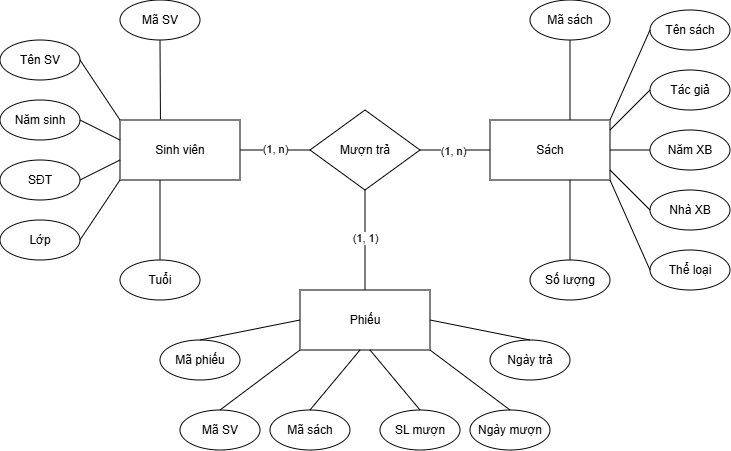

The diagram above was exported from draw.io. Its source (the exported page's mxGraphModel, read from the mxfile embedded in the PNG):
<mxGraphModel dx="609" dy="255" grid="1" gridSize="10" guides="1" tooltips="1" connect="1" arrows="1" fold="1" page="1" pageScale="1" pageWidth="827" pageHeight="1169" math="0" shadow="0">
  <root>
    <mxCell id="WIyWlLk6GJQsqaUBKTNV-0" />
    <mxCell id="WIyWlLk6GJQsqaUBKTNV-1" parent="WIyWlLk6GJQsqaUBKTNV-0" />
    <mxCell id="YZKTXHrJaSSdnppz6-3m-0" value="Mượn trả" style="rhombus;whiteSpace=wrap;html=1;" vertex="1" parent="WIyWlLk6GJQsqaUBKTNV-1">
      <mxGeometry x="390" y="270" width="110" height="80" as="geometry" />
    </mxCell>
    <mxCell id="YZKTXHrJaSSdnppz6-3m-1" value="Sinh viên" style="rounded=0;whiteSpace=wrap;html=1;" vertex="1" parent="WIyWlLk6GJQsqaUBKTNV-1">
      <mxGeometry x="200" y="280" width="120" height="60" as="geometry" />
    </mxCell>
    <mxCell id="YZKTXHrJaSSdnppz6-3m-2" value="Sách" style="rounded=0;whiteSpace=wrap;html=1;" vertex="1" parent="WIyWlLk6GJQsqaUBKTNV-1">
      <mxGeometry x="570" y="280" width="120" height="60" as="geometry" />
    </mxCell>
    <mxCell id="YZKTXHrJaSSdnppz6-3m-3" value="Phiếu" style="rounded=0;whiteSpace=wrap;html=1;" vertex="1" parent="WIyWlLk6GJQsqaUBKTNV-1">
      <mxGeometry x="380" y="450" width="130" height="60" as="geometry" />
    </mxCell>
    <mxCell id="YZKTXHrJaSSdnppz6-3m-4" value="" style="endArrow=none;html=1;rounded=0;entryX=1;entryY=0.5;entryDx=0;entryDy=0;exitX=0;exitY=0.5;exitDx=0;exitDy=0;" edge="1" parent="WIyWlLk6GJQsqaUBKTNV-1" source="YZKTXHrJaSSdnppz6-3m-0" target="YZKTXHrJaSSdnppz6-3m-1">
      <mxGeometry width="50" height="50" relative="1" as="geometry">
        <mxPoint x="260" y="440" as="sourcePoint" />
        <mxPoint x="260" y="340" as="targetPoint" />
      </mxGeometry>
    </mxCell>
    <mxCell id="YZKTXHrJaSSdnppz6-3m-45" value="(1, n)" style="edgeLabel;html=1;align=center;verticalAlign=middle;resizable=0;points=[];" vertex="1" connectable="0" parent="YZKTXHrJaSSdnppz6-3m-4">
      <mxGeometry x="0.0163" y="-1" relative="1" as="geometry">
        <mxPoint as="offset" />
      </mxGeometry>
    </mxCell>
    <mxCell id="YZKTXHrJaSSdnppz6-3m-5" value="" style="endArrow=none;html=1;rounded=0;exitX=0;exitY=0.5;exitDx=0;exitDy=0;entryX=1;entryY=0.5;entryDx=0;entryDy=0;" edge="1" parent="WIyWlLk6GJQsqaUBKTNV-1" source="YZKTXHrJaSSdnppz6-3m-2" target="YZKTXHrJaSSdnppz6-3m-0">
      <mxGeometry width="50" height="50" relative="1" as="geometry">
        <mxPoint x="210" y="570" as="sourcePoint" />
        <mxPoint x="260" y="520" as="targetPoint" />
      </mxGeometry>
    </mxCell>
    <mxCell id="YZKTXHrJaSSdnppz6-3m-46" value="(1, n)" style="edgeLabel;html=1;align=center;verticalAlign=middle;resizable=0;points=[];" vertex="1" connectable="0" parent="YZKTXHrJaSSdnppz6-3m-5">
      <mxGeometry x="0.0816" y="1" relative="1" as="geometry">
        <mxPoint as="offset" />
      </mxGeometry>
    </mxCell>
    <mxCell id="YZKTXHrJaSSdnppz6-3m-6" value="" style="endArrow=none;html=1;rounded=0;exitX=0.5;exitY=1;exitDx=0;exitDy=0;entryX=0.5;entryY=0;entryDx=0;entryDy=0;" edge="1" parent="WIyWlLk6GJQsqaUBKTNV-1" source="YZKTXHrJaSSdnppz6-3m-0" target="YZKTXHrJaSSdnppz6-3m-3">
      <mxGeometry width="50" height="50" relative="1" as="geometry">
        <mxPoint x="390" y="530" as="sourcePoint" />
        <mxPoint x="440" y="480" as="targetPoint" />
      </mxGeometry>
    </mxCell>
    <mxCell id="YZKTXHrJaSSdnppz6-3m-47" value="(1, 1)" style="edgeLabel;html=1;align=center;verticalAlign=middle;resizable=0;points=[];" vertex="1" connectable="0" parent="YZKTXHrJaSSdnppz6-3m-6">
      <mxGeometry x="-0.0486" relative="1" as="geometry">
        <mxPoint as="offset" />
      </mxGeometry>
    </mxCell>
    <mxCell id="YZKTXHrJaSSdnppz6-3m-7" value="Mã SV" style="ellipse;whiteSpace=wrap;html=1;" vertex="1" parent="WIyWlLk6GJQsqaUBKTNV-1">
      <mxGeometry x="200" y="160" width="80" height="40" as="geometry" />
    </mxCell>
    <mxCell id="YZKTXHrJaSSdnppz6-3m-8" value="Tuổi" style="ellipse;whiteSpace=wrap;html=1;" vertex="1" parent="WIyWlLk6GJQsqaUBKTNV-1">
      <mxGeometry x="200" y="420" width="80" height="40" as="geometry" />
    </mxCell>
    <mxCell id="YZKTXHrJaSSdnppz6-3m-9" value="Tên SV" style="ellipse;whiteSpace=wrap;html=1;" vertex="1" parent="WIyWlLk6GJQsqaUBKTNV-1">
      <mxGeometry x="80" y="200" width="80" height="40" as="geometry" />
    </mxCell>
    <mxCell id="YZKTXHrJaSSdnppz6-3m-10" value="Lớp" style="ellipse;whiteSpace=wrap;html=1;" vertex="1" parent="WIyWlLk6GJQsqaUBKTNV-1">
      <mxGeometry x="80" y="380" width="80" height="40" as="geometry" />
    </mxCell>
    <mxCell id="YZKTXHrJaSSdnppz6-3m-11" value="Năm sinh" style="ellipse;whiteSpace=wrap;html=1;" vertex="1" parent="WIyWlLk6GJQsqaUBKTNV-1">
      <mxGeometry x="80" y="260" width="80" height="40" as="geometry" />
    </mxCell>
    <mxCell id="YZKTXHrJaSSdnppz6-3m-12" value="SĐT" style="ellipse;whiteSpace=wrap;html=1;" vertex="1" parent="WIyWlLk6GJQsqaUBKTNV-1">
      <mxGeometry x="80" y="320" width="80" height="40" as="geometry" />
    </mxCell>
    <mxCell id="YZKTXHrJaSSdnppz6-3m-13" value="" style="endArrow=none;html=1;rounded=0;exitX=0.337;exitY=-0.01;exitDx=0;exitDy=0;exitPerimeter=0;" edge="1" parent="WIyWlLk6GJQsqaUBKTNV-1" source="YZKTXHrJaSSdnppz6-3m-1">
      <mxGeometry width="50" height="50" relative="1" as="geometry">
        <mxPoint x="190" y="250" as="sourcePoint" />
        <mxPoint x="240" y="200" as="targetPoint" />
      </mxGeometry>
    </mxCell>
    <mxCell id="YZKTXHrJaSSdnppz6-3m-14" value="" style="endArrow=none;html=1;rounded=0;exitX=0.5;exitY=0;exitDx=0;exitDy=0;" edge="1" parent="WIyWlLk6GJQsqaUBKTNV-1" source="YZKTXHrJaSSdnppz6-3m-8">
      <mxGeometry width="50" height="50" relative="1" as="geometry">
        <mxPoint x="190" y="390" as="sourcePoint" />
        <mxPoint x="240" y="340" as="targetPoint" />
      </mxGeometry>
    </mxCell>
    <mxCell id="YZKTXHrJaSSdnppz6-3m-15" value="" style="endArrow=none;html=1;rounded=0;entryX=1;entryY=0.5;entryDx=0;entryDy=0;" edge="1" parent="WIyWlLk6GJQsqaUBKTNV-1" target="YZKTXHrJaSSdnppz6-3m-9">
      <mxGeometry width="50" height="50" relative="1" as="geometry">
        <mxPoint x="200" y="280" as="sourcePoint" />
        <mxPoint x="250" y="230" as="targetPoint" />
      </mxGeometry>
    </mxCell>
    <mxCell id="YZKTXHrJaSSdnppz6-3m-16" value="" style="endArrow=none;html=1;rounded=0;exitX=1;exitY=0.5;exitDx=0;exitDy=0;" edge="1" parent="WIyWlLk6GJQsqaUBKTNV-1" source="YZKTXHrJaSSdnppz6-3m-11">
      <mxGeometry width="50" height="50" relative="1" as="geometry">
        <mxPoint x="150" y="350" as="sourcePoint" />
        <mxPoint x="200" y="300" as="targetPoint" />
      </mxGeometry>
    </mxCell>
    <mxCell id="YZKTXHrJaSSdnppz6-3m-17" value="" style="endArrow=none;html=1;rounded=0;exitX=1;exitY=0.5;exitDx=0;exitDy=0;" edge="1" parent="WIyWlLk6GJQsqaUBKTNV-1" source="YZKTXHrJaSSdnppz6-3m-12">
      <mxGeometry width="50" height="50" relative="1" as="geometry">
        <mxPoint x="150" y="370" as="sourcePoint" />
        <mxPoint x="200" y="320" as="targetPoint" />
      </mxGeometry>
    </mxCell>
    <mxCell id="YZKTXHrJaSSdnppz6-3m-18" value="" style="endArrow=none;html=1;rounded=0;exitX=1;exitY=0.5;exitDx=0;exitDy=0;" edge="1" parent="WIyWlLk6GJQsqaUBKTNV-1" source="YZKTXHrJaSSdnppz6-3m-10">
      <mxGeometry width="50" height="50" relative="1" as="geometry">
        <mxPoint x="150" y="390" as="sourcePoint" />
        <mxPoint x="200" y="340" as="targetPoint" />
      </mxGeometry>
    </mxCell>
    <mxCell id="YZKTXHrJaSSdnppz6-3m-19" value="" style="endArrow=none;html=1;rounded=0;" edge="1" parent="WIyWlLk6GJQsqaUBKTNV-1">
      <mxGeometry width="50" height="50" relative="1" as="geometry">
        <mxPoint x="650" y="280" as="sourcePoint" />
        <mxPoint x="650" y="200" as="targetPoint" />
      </mxGeometry>
    </mxCell>
    <mxCell id="YZKTXHrJaSSdnppz6-3m-20" value="&lt;div&gt;Mã sách&lt;/div&gt;" style="ellipse;whiteSpace=wrap;html=1;" vertex="1" parent="WIyWlLk6GJQsqaUBKTNV-1">
      <mxGeometry x="610" y="160" width="80" height="40" as="geometry" />
    </mxCell>
    <mxCell id="YZKTXHrJaSSdnppz6-3m-21" value="Số lượng" style="ellipse;whiteSpace=wrap;html=1;" vertex="1" parent="WIyWlLk6GJQsqaUBKTNV-1">
      <mxGeometry x="610" y="420" width="80" height="40" as="geometry" />
    </mxCell>
    <mxCell id="YZKTXHrJaSSdnppz6-3m-22" value="Tên sách" style="ellipse;whiteSpace=wrap;html=1;" vertex="1" parent="WIyWlLk6GJQsqaUBKTNV-1">
      <mxGeometry x="730" y="170" width="80" height="40" as="geometry" />
    </mxCell>
    <mxCell id="YZKTXHrJaSSdnppz6-3m-23" value="Nhà XB" style="ellipse;whiteSpace=wrap;html=1;" vertex="1" parent="WIyWlLk6GJQsqaUBKTNV-1">
      <mxGeometry x="730" y="350" width="80" height="40" as="geometry" />
    </mxCell>
    <mxCell id="YZKTXHrJaSSdnppz6-3m-24" value="Năm XB" style="ellipse;whiteSpace=wrap;html=1;" vertex="1" parent="WIyWlLk6GJQsqaUBKTNV-1">
      <mxGeometry x="730" y="290" width="80" height="40" as="geometry" />
    </mxCell>
    <mxCell id="YZKTXHrJaSSdnppz6-3m-25" value="Tác giả" style="ellipse;whiteSpace=wrap;html=1;" vertex="1" parent="WIyWlLk6GJQsqaUBKTNV-1">
      <mxGeometry x="730" y="230" width="80" height="40" as="geometry" />
    </mxCell>
    <mxCell id="YZKTXHrJaSSdnppz6-3m-26" value="Thể loại" style="ellipse;whiteSpace=wrap;html=1;" vertex="1" parent="WIyWlLk6GJQsqaUBKTNV-1">
      <mxGeometry x="730" y="410" width="80" height="40" as="geometry" />
    </mxCell>
    <mxCell id="YZKTXHrJaSSdnppz6-3m-27" value="" style="endArrow=none;html=1;rounded=0;exitX=0.5;exitY=0;exitDx=0;exitDy=0;" edge="1" parent="WIyWlLk6GJQsqaUBKTNV-1" source="YZKTXHrJaSSdnppz6-3m-21">
      <mxGeometry width="50" height="50" relative="1" as="geometry">
        <mxPoint x="600" y="390" as="sourcePoint" />
        <mxPoint x="650" y="340" as="targetPoint" />
      </mxGeometry>
    </mxCell>
    <mxCell id="YZKTXHrJaSSdnppz6-3m-28" value="" style="endArrow=none;html=1;rounded=0;entryX=0;entryY=0.5;entryDx=0;entryDy=0;" edge="1" parent="WIyWlLk6GJQsqaUBKTNV-1" target="YZKTXHrJaSSdnppz6-3m-22">
      <mxGeometry width="50" height="50" relative="1" as="geometry">
        <mxPoint x="690" y="280" as="sourcePoint" />
        <mxPoint x="740" y="230" as="targetPoint" />
      </mxGeometry>
    </mxCell>
    <mxCell id="YZKTXHrJaSSdnppz6-3m-29" value="" style="endArrow=none;html=1;rounded=0;entryX=0;entryY=0.5;entryDx=0;entryDy=0;" edge="1" parent="WIyWlLk6GJQsqaUBKTNV-1" target="YZKTXHrJaSSdnppz6-3m-26">
      <mxGeometry width="50" height="50" relative="1" as="geometry">
        <mxPoint x="690" y="340" as="sourcePoint" />
        <mxPoint x="740" y="290" as="targetPoint" />
      </mxGeometry>
    </mxCell>
    <mxCell id="YZKTXHrJaSSdnppz6-3m-30" value="" style="endArrow=none;html=1;rounded=0;entryX=0;entryY=0.5;entryDx=0;entryDy=0;" edge="1" parent="WIyWlLk6GJQsqaUBKTNV-1" target="YZKTXHrJaSSdnppz6-3m-25">
      <mxGeometry width="50" height="50" relative="1" as="geometry">
        <mxPoint x="690" y="290" as="sourcePoint" />
        <mxPoint x="740" y="240" as="targetPoint" />
      </mxGeometry>
    </mxCell>
    <mxCell id="YZKTXHrJaSSdnppz6-3m-31" value="" style="endArrow=none;html=1;rounded=0;entryX=0;entryY=0.5;entryDx=0;entryDy=0;" edge="1" parent="WIyWlLk6GJQsqaUBKTNV-1" target="YZKTXHrJaSSdnppz6-3m-23">
      <mxGeometry width="50" height="50" relative="1" as="geometry">
        <mxPoint x="690" y="330" as="sourcePoint" />
        <mxPoint x="740" y="280" as="targetPoint" />
      </mxGeometry>
    </mxCell>
    <mxCell id="YZKTXHrJaSSdnppz6-3m-32" value="" style="endArrow=none;html=1;rounded=0;entryX=0;entryY=0.5;entryDx=0;entryDy=0;" edge="1" parent="WIyWlLk6GJQsqaUBKTNV-1" target="YZKTXHrJaSSdnppz6-3m-24">
      <mxGeometry width="50" height="50" relative="1" as="geometry">
        <mxPoint x="690" y="310" as="sourcePoint" />
        <mxPoint x="740" y="260" as="targetPoint" />
      </mxGeometry>
    </mxCell>
    <mxCell id="YZKTXHrJaSSdnppz6-3m-33" value="Mã phiếu" style="ellipse;whiteSpace=wrap;html=1;" vertex="1" parent="WIyWlLk6GJQsqaUBKTNV-1">
      <mxGeometry x="240" y="500" width="80" height="40" as="geometry" />
    </mxCell>
    <mxCell id="YZKTXHrJaSSdnppz6-3m-34" value="Ngày trả" style="ellipse;whiteSpace=wrap;html=1;" vertex="1" parent="WIyWlLk6GJQsqaUBKTNV-1">
      <mxGeometry x="570" y="500" width="80" height="40" as="geometry" />
    </mxCell>
    <mxCell id="YZKTXHrJaSSdnppz6-3m-35" value="Ngày mượn" style="ellipse;whiteSpace=wrap;html=1;" vertex="1" parent="WIyWlLk6GJQsqaUBKTNV-1">
      <mxGeometry x="550" y="570" width="80" height="40" as="geometry" />
    </mxCell>
    <mxCell id="YZKTXHrJaSSdnppz6-3m-36" value="Mã SV" style="ellipse;whiteSpace=wrap;html=1;" vertex="1" parent="WIyWlLk6GJQsqaUBKTNV-1">
      <mxGeometry x="260" y="570" width="80" height="40" as="geometry" />
    </mxCell>
    <mxCell id="YZKTXHrJaSSdnppz6-3m-37" value="Mã sách" style="ellipse;whiteSpace=wrap;html=1;" vertex="1" parent="WIyWlLk6GJQsqaUBKTNV-1">
      <mxGeometry x="350" y="570" width="80" height="40" as="geometry" />
    </mxCell>
    <mxCell id="YZKTXHrJaSSdnppz6-3m-38" value="SL mượn" style="ellipse;whiteSpace=wrap;html=1;" vertex="1" parent="WIyWlLk6GJQsqaUBKTNV-1">
      <mxGeometry x="460" y="570" width="80" height="40" as="geometry" />
    </mxCell>
    <mxCell id="YZKTXHrJaSSdnppz6-3m-39" value="" style="endArrow=none;html=1;rounded=0;exitX=0.5;exitY=0;exitDx=0;exitDy=0;" edge="1" parent="WIyWlLk6GJQsqaUBKTNV-1" source="YZKTXHrJaSSdnppz6-3m-33">
      <mxGeometry width="50" height="50" relative="1" as="geometry">
        <mxPoint x="340" y="530" as="sourcePoint" />
        <mxPoint x="380" y="480" as="targetPoint" />
      </mxGeometry>
    </mxCell>
    <mxCell id="YZKTXHrJaSSdnppz6-3m-40" value="" style="endArrow=none;html=1;rounded=0;exitX=0.5;exitY=0;exitDx=0;exitDy=0;" edge="1" parent="WIyWlLk6GJQsqaUBKTNV-1" source="YZKTXHrJaSSdnppz6-3m-34">
      <mxGeometry width="50" height="50" relative="1" as="geometry">
        <mxPoint x="460" y="530" as="sourcePoint" />
        <mxPoint x="510" y="480" as="targetPoint" />
      </mxGeometry>
    </mxCell>
    <mxCell id="YZKTXHrJaSSdnppz6-3m-41" value="" style="endArrow=none;html=1;rounded=0;exitX=0.5;exitY=0;exitDx=0;exitDy=0;" edge="1" parent="WIyWlLk6GJQsqaUBKTNV-1" source="YZKTXHrJaSSdnppz6-3m-36">
      <mxGeometry width="50" height="50" relative="1" as="geometry">
        <mxPoint x="330" y="560" as="sourcePoint" />
        <mxPoint x="380" y="510" as="targetPoint" />
      </mxGeometry>
    </mxCell>
    <mxCell id="YZKTXHrJaSSdnppz6-3m-42" value="" style="endArrow=none;html=1;rounded=0;exitX=0.5;exitY=0;exitDx=0;exitDy=0;" edge="1" parent="WIyWlLk6GJQsqaUBKTNV-1" source="YZKTXHrJaSSdnppz6-3m-35">
      <mxGeometry width="50" height="50" relative="1" as="geometry">
        <mxPoint x="460" y="560" as="sourcePoint" />
        <mxPoint x="510" y="510" as="targetPoint" />
      </mxGeometry>
    </mxCell>
    <mxCell id="YZKTXHrJaSSdnppz6-3m-43" value="" style="endArrow=none;html=1;rounded=0;exitX=0.5;exitY=0;exitDx=0;exitDy=0;" edge="1" parent="WIyWlLk6GJQsqaUBKTNV-1" source="YZKTXHrJaSSdnppz6-3m-37">
      <mxGeometry width="50" height="50" relative="1" as="geometry">
        <mxPoint x="390" y="560" as="sourcePoint" />
        <mxPoint x="440" y="510" as="targetPoint" />
      </mxGeometry>
    </mxCell>
    <mxCell id="YZKTXHrJaSSdnppz6-3m-44" value="" style="endArrow=none;html=1;rounded=0;exitX=0.5;exitY=0;exitDx=0;exitDy=0;" edge="1" parent="WIyWlLk6GJQsqaUBKTNV-1" source="YZKTXHrJaSSdnppz6-3m-38">
      <mxGeometry width="50" height="50" relative="1" as="geometry">
        <mxPoint x="400" y="560" as="sourcePoint" />
        <mxPoint x="450" y="510" as="targetPoint" />
      </mxGeometry>
    </mxCell>
  </root>
</mxGraphModel>